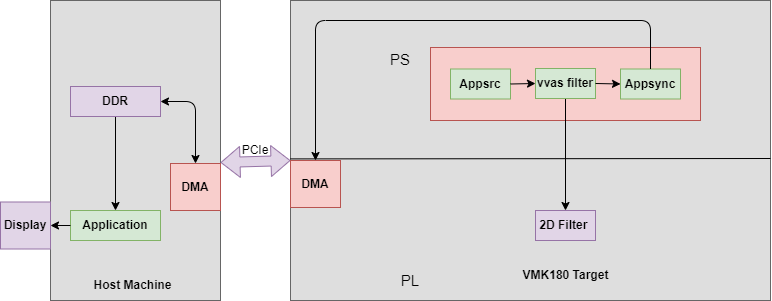

The diagram above was exported from draw.io. Its source (the exported page's mxGraphModel, read from the mxfile embedded in the PNG):
<mxGraphModel dx="-68" dy="436" grid="1" gridSize="10" guides="1" tooltips="1" connect="1" arrows="1" fold="1" page="1" pageScale="1" pageWidth="850" pageHeight="1100" math="0" shadow="0">
  <root>
    <mxCell id="0" />
    <mxCell id="1" parent="0" />
    <mxCell id="LBD2gKzXPSlYrurfiYKl-34" value="" style="rounded=0;whiteSpace=wrap;html=1;fillColor=#DEDEDE;strokeColor=#666666;fontColor=#333333;" parent="1" vertex="1">
      <mxGeometry x="1040" y="120" width="170" height="300" as="geometry" />
    </mxCell>
    <mxCell id="LBD2gKzXPSlYrurfiYKl-37" value="" style="shape=flexArrow;endArrow=classic;startArrow=classic;html=1;entryX=0;entryY=0;entryDx=0;entryDy=0;fillColor=#e1d5e7;strokeColor=#9673a6;" parent="1" edge="1" target="LBD2gKzXPSlYrurfiYKl-57">
      <mxGeometry width="100" height="100" relative="1" as="geometry">
        <mxPoint x="1210" y="282" as="sourcePoint" />
        <mxPoint x="1281.76" y="282.29999999999995" as="targetPoint" />
      </mxGeometry>
    </mxCell>
    <mxCell id="LBD2gKzXPSlYrurfiYKl-43" value="&lt;b&gt;Application&lt;/b&gt;" style="rounded=0;whiteSpace=wrap;html=1;fillColor=#d5e8d4;strokeColor=#82b366;" parent="1" vertex="1">
      <mxGeometry x="1060" y="330" width="90" height="30" as="geometry" />
    </mxCell>
    <mxCell id="LBD2gKzXPSlYrurfiYKl-45" value="&lt;b&gt;DMA&lt;/b&gt;" style="rounded=0;whiteSpace=wrap;html=1;fillColor=#f8cecc;strokeColor=#b85450;" parent="1" vertex="1">
      <mxGeometry x="1160" y="283" width="50" height="47" as="geometry" />
    </mxCell>
    <mxCell id="LBD2gKzXPSlYrurfiYKl-49" value="" style="endArrow=classic;html=1;entryX=0.5;entryY=0;entryDx=0;entryDy=0;exitX=0.5;exitY=1;exitDx=0;exitDy=0;" parent="1" source="LBD2gKzXPSlYrurfiYKl-53" target="LBD2gKzXPSlYrurfiYKl-43" edge="1">
      <mxGeometry width="50" height="50" relative="1" as="geometry">
        <mxPoint x="1145" y="236" as="sourcePoint" />
        <mxPoint x="1120" y="240" as="targetPoint" />
      </mxGeometry>
    </mxCell>
    <mxCell id="LBD2gKzXPSlYrurfiYKl-51" value="PCIe" style="text;html=1;strokeColor=none;fillColor=none;align=center;verticalAlign=middle;whiteSpace=wrap;rounded=0;" parent="1" vertex="1">
      <mxGeometry x="1225" y="260" width="40" height="20" as="geometry" />
    </mxCell>
    <mxCell id="LBD2gKzXPSlYrurfiYKl-53" value="&lt;b&gt;DDR&lt;/b&gt;" style="rounded=0;whiteSpace=wrap;html=1;fillColor=#e1d5e7;strokeColor=#9673a6;" parent="1" vertex="1">
      <mxGeometry x="1060" y="206" width="90" height="30" as="geometry" />
    </mxCell>
    <mxCell id="LBD2gKzXPSlYrurfiYKl-54" value="" style="endArrow=classic;startArrow=classic;html=1;entryX=0.5;entryY=0;entryDx=0;entryDy=0;exitX=1;exitY=0.5;exitDx=0;exitDy=0;" parent="1" source="LBD2gKzXPSlYrurfiYKl-53" target="LBD2gKzXPSlYrurfiYKl-45" edge="1">
      <mxGeometry width="50" height="50" relative="1" as="geometry">
        <mxPoint x="980" y="290" as="sourcePoint" />
        <mxPoint x="1030" y="240" as="targetPoint" />
        <Array as="points">
          <mxPoint x="1185" y="221" />
        </Array>
      </mxGeometry>
    </mxCell>
    <mxCell id="LBD2gKzXPSlYrurfiYKl-55" value="" style="rounded=0;whiteSpace=wrap;html=1;fillColor=#DEDEDE;strokeColor=#666666;fontColor=#333333;" parent="1" vertex="1">
      <mxGeometry x="1280" y="120" width="480" height="300" as="geometry" />
    </mxCell>
    <mxCell id="LBD2gKzXPSlYrurfiYKl-56" value="" style="endArrow=none;html=1;exitX=0.007;exitY=0.543;exitDx=0;exitDy=0;exitPerimeter=0;" parent="1" edge="1">
      <mxGeometry width="50" height="50" relative="1" as="geometry">
        <mxPoint x="1280" y="278.4" as="sourcePoint" />
        <mxPoint x="1760" y="278" as="targetPoint" />
      </mxGeometry>
    </mxCell>
    <mxCell id="LBD2gKzXPSlYrurfiYKl-57" value="&lt;b&gt;DMA&lt;/b&gt;" style="rounded=0;whiteSpace=wrap;html=1;fillColor=#f8cecc;strokeColor=#b85450;" parent="1" vertex="1">
      <mxGeometry x="1280" y="280" width="50" height="47" as="geometry" />
    </mxCell>
    <mxCell id="LBD2gKzXPSlYrurfiYKl-58" value="" style="rounded=0;whiteSpace=wrap;html=1;fillColor=#f8cecc;strokeColor=#b85450;" parent="1" vertex="1">
      <mxGeometry x="1420" y="167" width="270" height="73" as="geometry" />
    </mxCell>
    <mxCell id="LBD2gKzXPSlYrurfiYKl-60" value="&lt;b&gt;Appsrc&lt;/b&gt;" style="rounded=0;whiteSpace=wrap;html=1;fillColor=#d5e8d4;strokeColor=#82b366;" parent="1" vertex="1">
      <mxGeometry x="1440" y="188.5" width="60" height="30" as="geometry" />
    </mxCell>
    <mxCell id="LBD2gKzXPSlYrurfiYKl-68" value="" style="edgeStyle=orthogonalEdgeStyle;rounded=0;orthogonalLoop=1;jettySize=auto;html=1;" parent="1" source="LBD2gKzXPSlYrurfiYKl-61" target="LBD2gKzXPSlYrurfiYKl-67" edge="1">
      <mxGeometry relative="1" as="geometry" />
    </mxCell>
    <mxCell id="LBD2gKzXPSlYrurfiYKl-61" value="&lt;b&gt;vvas filter&lt;/b&gt;" style="rounded=0;whiteSpace=wrap;html=1;fillColor=#d5e8d4;strokeColor=#82b366;" parent="1" vertex="1">
      <mxGeometry x="1525" y="188" width="60" height="30" as="geometry" />
    </mxCell>
    <mxCell id="LBD2gKzXPSlYrurfiYKl-63" value="&lt;b&gt;Appsync&lt;/b&gt;" style="rounded=0;whiteSpace=wrap;html=1;fillColor=#d5e8d4;strokeColor=#82b366;" parent="1" vertex="1">
      <mxGeometry x="1610" y="188.5" width="60" height="30" as="geometry" />
    </mxCell>
    <mxCell id="LBD2gKzXPSlYrurfiYKl-65" value="" style="endArrow=classic;html=1;entryX=0;entryY=0.5;entryDx=0;entryDy=0;exitX=1;exitY=0.5;exitDx=0;exitDy=0;" parent="1" source="LBD2gKzXPSlYrurfiYKl-60" target="LBD2gKzXPSlYrurfiYKl-61" edge="1">
      <mxGeometry width="50" height="50" relative="1" as="geometry">
        <mxPoint x="1420" y="310" as="sourcePoint" />
        <mxPoint x="1470" y="260" as="targetPoint" />
      </mxGeometry>
    </mxCell>
    <mxCell id="LBD2gKzXPSlYrurfiYKl-66" value="" style="endArrow=classic;html=1;entryX=0;entryY=0.5;entryDx=0;entryDy=0;exitX=1;exitY=0.5;exitDx=0;exitDy=0;" parent="1" source="LBD2gKzXPSlYrurfiYKl-61" target="LBD2gKzXPSlYrurfiYKl-63" edge="1">
      <mxGeometry width="50" height="50" relative="1" as="geometry">
        <mxPoint x="1420" y="310" as="sourcePoint" />
        <mxPoint x="1470" y="260" as="targetPoint" />
      </mxGeometry>
    </mxCell>
    <mxCell id="LBD2gKzXPSlYrurfiYKl-67" value="&lt;b&gt;2D Filter&amp;nbsp;&lt;/b&gt;" style="rounded=0;whiteSpace=wrap;html=1;fillColor=#e1d5e7;strokeColor=#9673a6;" parent="1" vertex="1">
      <mxGeometry x="1525" y="330" width="60" height="30" as="geometry" />
    </mxCell>
    <mxCell id="LBD2gKzXPSlYrurfiYKl-69" value="" style="endArrow=classic;html=1;entryX=0.5;entryY=0;entryDx=0;entryDy=0;exitX=0.5;exitY=0;exitDx=0;exitDy=0;" parent="1" source="LBD2gKzXPSlYrurfiYKl-63" target="LBD2gKzXPSlYrurfiYKl-57" edge="1">
      <mxGeometry width="50" height="50" relative="1" as="geometry">
        <mxPoint x="1640" y="200" as="sourcePoint" />
        <mxPoint x="1330" y="304" as="targetPoint" />
        <Array as="points">
          <mxPoint x="1640" y="140" />
          <mxPoint x="1305" y="140" />
        </Array>
      </mxGeometry>
    </mxCell>
    <mxCell id="LBD2gKzXPSlYrurfiYKl-70" value="&lt;font style=&quot;font-size: 15px&quot;&gt;PL&lt;/font&gt;" style="text;html=1;strokeColor=none;fillColor=none;align=center;verticalAlign=middle;whiteSpace=wrap;rounded=0;" parent="1" vertex="1">
      <mxGeometry x="1380" y="390" width="40" height="20" as="geometry" />
    </mxCell>
    <mxCell id="LBD2gKzXPSlYrurfiYKl-71" value="&lt;font style=&quot;font-size: 15px&quot;&gt;PS&lt;/font&gt;" style="text;html=1;strokeColor=none;fillColor=none;align=center;verticalAlign=middle;whiteSpace=wrap;rounded=0;" parent="1" vertex="1">
      <mxGeometry x="1370" y="168.5" width="40" height="20" as="geometry" />
    </mxCell>
    <mxCell id="LBD2gKzXPSlYrurfiYKl-73" value="&lt;b&gt;Display&lt;/b&gt;" style="rounded=0;whiteSpace=wrap;html=1;fillColor=#e1d5e7;strokeColor=#9673a6;" parent="1" vertex="1">
      <mxGeometry x="990" y="321.5" width="50" height="47" as="geometry" />
    </mxCell>
    <mxCell id="LBD2gKzXPSlYrurfiYKl-74" value="" style="endArrow=classic;html=1;entryX=0;entryY=0.75;entryDx=0;entryDy=0;exitX=0;exitY=0.5;exitDx=0;exitDy=0;" parent="1" source="LBD2gKzXPSlYrurfiYKl-43" target="LBD2gKzXPSlYrurfiYKl-34" edge="1">
      <mxGeometry width="50" height="50" relative="1" as="geometry">
        <mxPoint x="1240" y="310" as="sourcePoint" />
        <mxPoint x="1290" y="260" as="targetPoint" />
      </mxGeometry>
    </mxCell>
    <mxCell id="HDBmyC9cmcn5EBF_tEjy-1" value="&lt;b&gt;VMK180 Target&lt;/b&gt;" style="text;html=1;strokeColor=none;fillColor=none;align=center;verticalAlign=middle;whiteSpace=wrap;rounded=0;" vertex="1" parent="1">
      <mxGeometry x="1486.5" y="380" width="137" height="30" as="geometry" />
    </mxCell>
    <mxCell id="HDBmyC9cmcn5EBF_tEjy-2" value="&lt;b&gt;Host Machine&lt;/b&gt;" style="text;html=1;strokeColor=none;fillColor=none;align=center;verticalAlign=middle;whiteSpace=wrap;rounded=0;" vertex="1" parent="1">
      <mxGeometry x="1043.5" y="390" width="156.5" height="30" as="geometry" />
    </mxCell>
  </root>
</mxGraphModel>